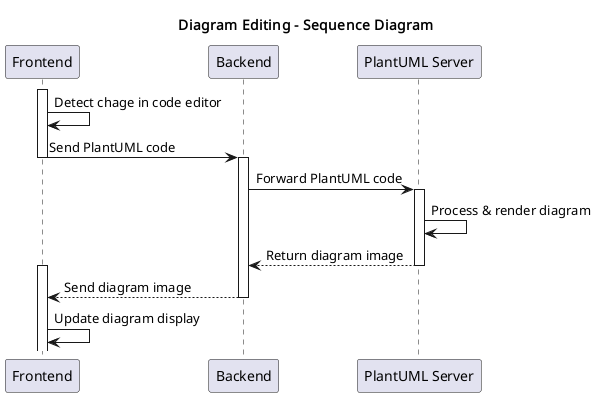

The diagram above was rendered by PlantUML. Its source (embedded in the PNG):
@startuml
title Diagram Editing - Sequence Diagram

' actor User
participant Frontend
participant Backend
participant "PlantUML Server" as PlantUML

' ref over User, Database: Authenticate

' ref over User, Database: Load Workspace

' User -> Frontend: Open/Create diagram
' activate Frontend

' loop Editing Loop
' User -> Frontend: Type PlantUML code in editor
activate Frontend

Frontend -> Frontend: Detect chage in code editor 

Frontend -> Backend: Send PlantUML code
deactivate Frontend
activate Backend

Backend -> PlantUML: Forward PlantUML code
activate PlantUML

PlantUML -> PlantUML: Process & render diagram
PlantUML --> Backend: Return diagram image
deactivate PlantUML
activate Frontend

Backend --> Frontend: Send diagram image
deactivate Backend

Frontend -> Frontend: Update diagram display
' Frontend --> User: Show updated diagram

' User -> User: Review diagram
' end

' deactivate Frontend

@enduml